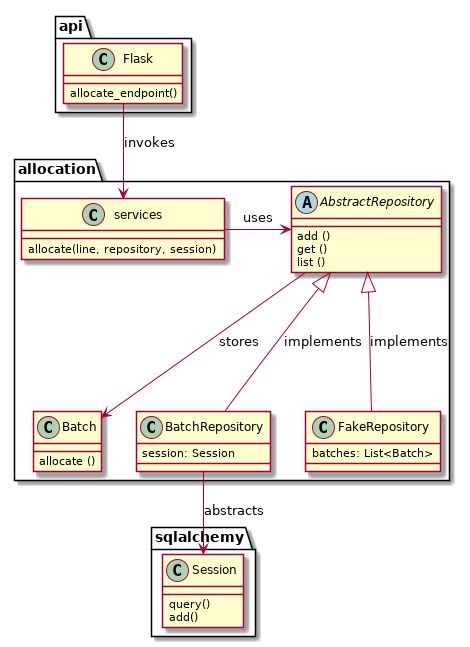

The diagram above was rendered by PlantUML. Its source (embedded in the PNG):
@startuml

package api {

  class Flask {
    allocate_endpoint()
  }
}

package sqlalchemy {
  class Session {
    query()
    add()
  }
}

package allocation {

  class services {
    allocate(line, repository, session)
  }

  class Batch {
    allocate ()
  }

  abstract class AbstractRepository {
    add ()
    get ()
    list ()
  }

  class BatchRepository {
    session: Session
  }

  class FakeRepository {
    batches: List<Batch>
  }
}

services -> AbstractRepository: uses

AbstractRepository <|-- FakeRepository : implements
AbstractRepository <|-- BatchRepository : implements
AbstractRepository --> Batch : stores
Flask --> services : invokes

BatchRepository --> Session : abstracts
@enduml